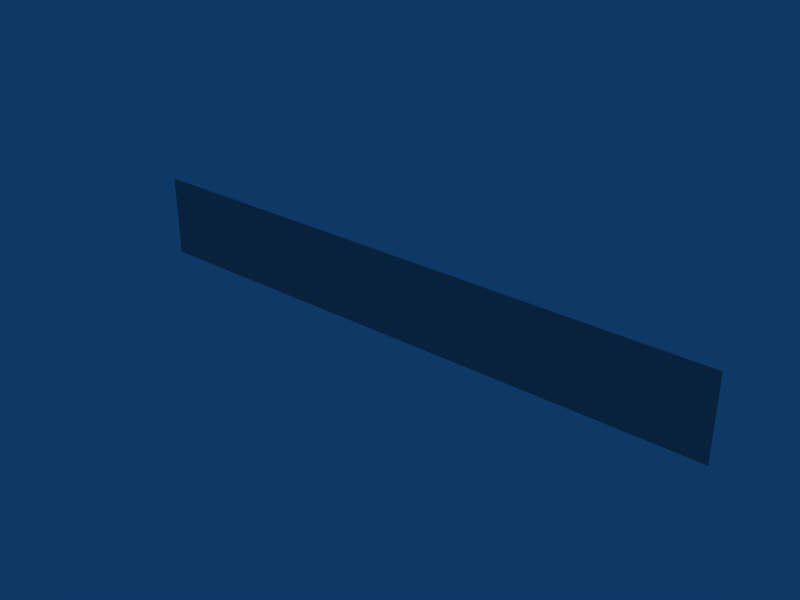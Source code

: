 # Source: CarnivoreStalks.blend  (saved by Blender 2.49.2; exported with 4.5.12 LTS)
import bpy
from mathutils import Matrix  # noqa: F401  (used for matrix-valued properties, if any)

bpy.ops.wm.read_factory_settings(use_empty=True)
scene = bpy.context.scene
scene.name = 'Scene'

# ---- collections
col_collection_1 = bpy.data.collections.new('Collection 1'); scene.collection.children.link(col_collection_1)

# ---- materials (node trees are filled in below, after node groups)
mat_08___default = bpy.data.materials.new('08___Default')
mat_08___default.alpha_threshold = 0.0
mat_08___default.diffuse_color = (0.5882, 0.5882, 0.5882, 1.0)
mat_08___default.specular_color = (0.0, 0.0, 0.0)
mat_08___default.roughness = 0.5

# ---- material node trees

# ---- world
world_world = bpy.data.worlds.new('World'); scene.world = world_world
world_world.color = (0.05656, 0.2208, 0.4)
world_world.use_sun_shadow = False
world_world.sun_shadow_jitter_overblur = 0.0
world_world.cycles.sampling_method = 'MANUAL'
world_world.cycles.sample_map_resolution = 256

# ---- meshes
me_canapeedstalk = bpy.data.meshes.new('canapeedStalk')
me_canapeedstalk.from_pydata([(-2.818, -0.2381, -0.1361), (0.04119, -0.2381, -0.1361), (2.901, -0.2381, -0.1361), (-2.818, -0.2381, 0.6457), (0.04119, -0.2381, 0.6457), (2.901, -0.2381, 0.6457)], [], [(0, 1, 4, 3), (1, 2, 5, 4)])
_uv = me_canapeedstalk.uv_layers.new(name='UVTex')
_uv.uv.foreach_set('vector', [0.009598, 0.04799, 0.8844, 0.04799, 0.8844, 0.2659, 0.009598, 0.2659, 0.8844, 0.04799, 0.01484, 0.04799, 0.01484, 0.2659, 0.8844, 0.2659])
me_canapeedstalk.materials.append(mat_08___default)
me_canapeedstalk.materials.append(None)
me_canapeedstalk.use_remesh_preserve_volume = False
me_canapeedstalk.use_remesh_preserve_attributes = False
me_canapeedstalk.use_mirror_vertex_groups = False
me_canapeedstalk.update()

# ---- objects
ob_canapeedstalk = bpy.data.objects.new('canapeedStalk', me_canapeedstalk)

# ---- transforms, parenting, visibility, modifiers, constraints
ob_canapeedstalk.location = (0.0, 0.0, 0.0)
ob_canapeedstalk.lock_rotations_4d = False
ob_canapeedstalk.empty_display_type = 'ARROWS'
ob_canapeedstalk.lineart.crease_threshold = 0.0

# ---- collection membership
col_collection_1.objects.link(ob_canapeedstalk)

# ---- scene / render settings (as saved in the file)
scene.frame_start = 1; scene.frame_end = 250; scene.frame_set(1)
scene.render.engine = 'BLENDER_EEVEE_NEXT'
scene.render.image_settings.file_format = 'JPEG'
scene.render.image_settings.color_mode = 'RGB'
scene.render.image_settings.compression = 90
scene.render.resolution_x = 800
scene.render.resolution_y = 600
scene.render.pixel_aspect_x = 100.0
scene.render.pixel_aspect_y = 100.0
scene.render.fps = 25
scene.render.dither_intensity = 0.0
scene.render.use_compositing = False
scene.render.use_sequencer = False
scene.render.bake_margin = 2
scene.render.bake_bias = 0.0
scene.render.use_stamp_time = False
scene.render.use_stamp_date = False
scene.render.use_stamp_frame = False
scene.render.use_stamp_camera = False
scene.render.use_stamp_scene = False
scene.render.use_stamp_filename = False
scene.render.use_stamp_render_time = False
scene.render.stamp_font_size = 0
scene.cycles.use_denoising = False
scene.cycles.samples = 10
scene.cycles.sampling_pattern = 'TABULATED_SOBOL'
scene.cycles.light_sampling_threshold = 0.0
scene.cycles.use_adaptive_sampling = False
scene.cycles.use_light_tree = False
scene.cycles.blur_glossy = 0.0
scene.cycles.volume_bounces = 1
scene.cycles.pixel_filter_type = 'GAUSSIAN'
scene.cycles.sample_clamp_indirect = 0.0
scene.view_settings.view_transform = 'Raw'
bpy.context.view_layer.update()

# ---- added for rendering (the .blend has no active camera): camera
cam_auto = bpy.data.cameras.new('AutoCamera')
cam_auto.lens = 50.0
cam_auto.sensor_width = 36.0
cam_auto.clip_end = 1000.0
ob_auto_camera = bpy.data.objects.new('AutoCamera', cam_auto)
scene.collection.objects.link(ob_auto_camera)
ob_auto_camera.location = (5.38145, -6.6464, 4.527)
ob_auto_camera.rotation_euler = (1.09748, -7.21219e-08, 0.694738)
scene.camera = ob_auto_camera
bpy.context.view_layer.update()
